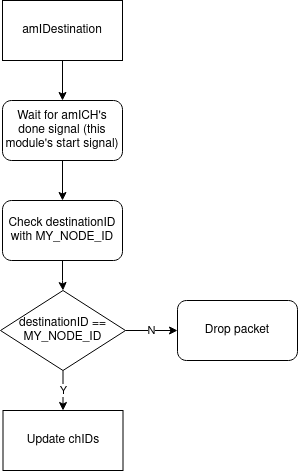

The diagram above was exported from draw.io. Its source (the exported page's mxGraphModel, read from the mxfile embedded in the PNG):
<mxGraphModel dx="1434" dy="763" grid="1" gridSize="10" guides="1" tooltips="1" connect="1" arrows="1" fold="1" page="1" pageScale="1" pageWidth="850" pageHeight="1100" math="0" shadow="0">
  <root>
    <mxCell id="0" />
    <mxCell id="1" parent="0" />
    <mxCell id="Qz7AA3RzZSWmT2FSCgJy-2" style="edgeStyle=orthogonalEdgeStyle;rounded=0;orthogonalLoop=1;jettySize=auto;html=1;entryX=0.5;entryY=0;entryDx=0;entryDy=0;" edge="1" parent="1" source="kr35XSYZU6PPObfxUcKh-1" target="Qz7AA3RzZSWmT2FSCgJy-1">
      <mxGeometry relative="1" as="geometry" />
    </mxCell>
    <mxCell id="kr35XSYZU6PPObfxUcKh-1" value="amIDestination" style="rounded=0;whiteSpace=wrap;html=1;" vertex="1" parent="1">
      <mxGeometry x="365" y="60" width="120" height="60" as="geometry" />
    </mxCell>
    <mxCell id="pDliQKg4sMVC74J8sdPV-8" style="edgeStyle=orthogonalEdgeStyle;rounded=0;orthogonalLoop=1;jettySize=auto;html=1;" edge="1" parent="1" source="Qz7AA3RzZSWmT2FSCgJy-1" target="pDliQKg4sMVC74J8sdPV-2">
      <mxGeometry relative="1" as="geometry" />
    </mxCell>
    <mxCell id="Qz7AA3RzZSWmT2FSCgJy-1" value="Wait for amICH's done signal (this module's start signal)" style="rounded=1;whiteSpace=wrap;html=1;" vertex="1" parent="1">
      <mxGeometry x="365" y="160" width="120" height="60" as="geometry" />
    </mxCell>
    <mxCell id="pDliQKg4sMVC74J8sdPV-1" style="edgeStyle=orthogonalEdgeStyle;rounded=0;orthogonalLoop=1;jettySize=auto;html=1;" edge="1" parent="1" source="pDliQKg4sMVC74J8sdPV-2" target="pDliQKg4sMVC74J8sdPV-5">
      <mxGeometry relative="1" as="geometry" />
    </mxCell>
    <mxCell id="pDliQKg4sMVC74J8sdPV-2" value="Check destinationID with MY_NODE_ID" style="rounded=1;whiteSpace=wrap;html=1;" vertex="1" parent="1">
      <mxGeometry x="365" y="260" width="120" height="60" as="geometry" />
    </mxCell>
    <mxCell id="pDliQKg4sMVC74J8sdPV-3" value="N" style="edgeStyle=orthogonalEdgeStyle;rounded=0;orthogonalLoop=1;jettySize=auto;html=1;" edge="1" parent="1" source="pDliQKg4sMVC74J8sdPV-5" target="pDliQKg4sMVC74J8sdPV-6">
      <mxGeometry relative="1" as="geometry" />
    </mxCell>
    <mxCell id="pDliQKg4sMVC74J8sdPV-4" value="Y" style="edgeStyle=orthogonalEdgeStyle;rounded=0;orthogonalLoop=1;jettySize=auto;html=1;entryX=0.5;entryY=0;entryDx=0;entryDy=0;" edge="1" parent="1" source="pDliQKg4sMVC74J8sdPV-5" target="pDliQKg4sMVC74J8sdPV-7">
      <mxGeometry relative="1" as="geometry">
        <mxPoint x="425" y="480" as="targetPoint" />
      </mxGeometry>
    </mxCell>
    <mxCell id="pDliQKg4sMVC74J8sdPV-5" value="&lt;div&gt;destinationID ==&lt;/div&gt;&lt;div&gt;MY_NODE_ID&lt;br&gt;&lt;/div&gt;" style="rhombus;whiteSpace=wrap;html=1;" vertex="1" parent="1">
      <mxGeometry x="363" y="350" width="125" height="80" as="geometry" />
    </mxCell>
    <mxCell id="pDliQKg4sMVC74J8sdPV-6" value="Drop packet" style="rounded=1;whiteSpace=wrap;html=1;" vertex="1" parent="1">
      <mxGeometry x="540" y="360" width="120" height="60" as="geometry" />
    </mxCell>
    <mxCell id="pDliQKg4sMVC74J8sdPV-7" value="Update chIDs" style="rounded=0;whiteSpace=wrap;html=1;" vertex="1" parent="1">
      <mxGeometry x="365.5" y="470" width="120" height="60" as="geometry" />
    </mxCell>
  </root>
</mxGraphModel>